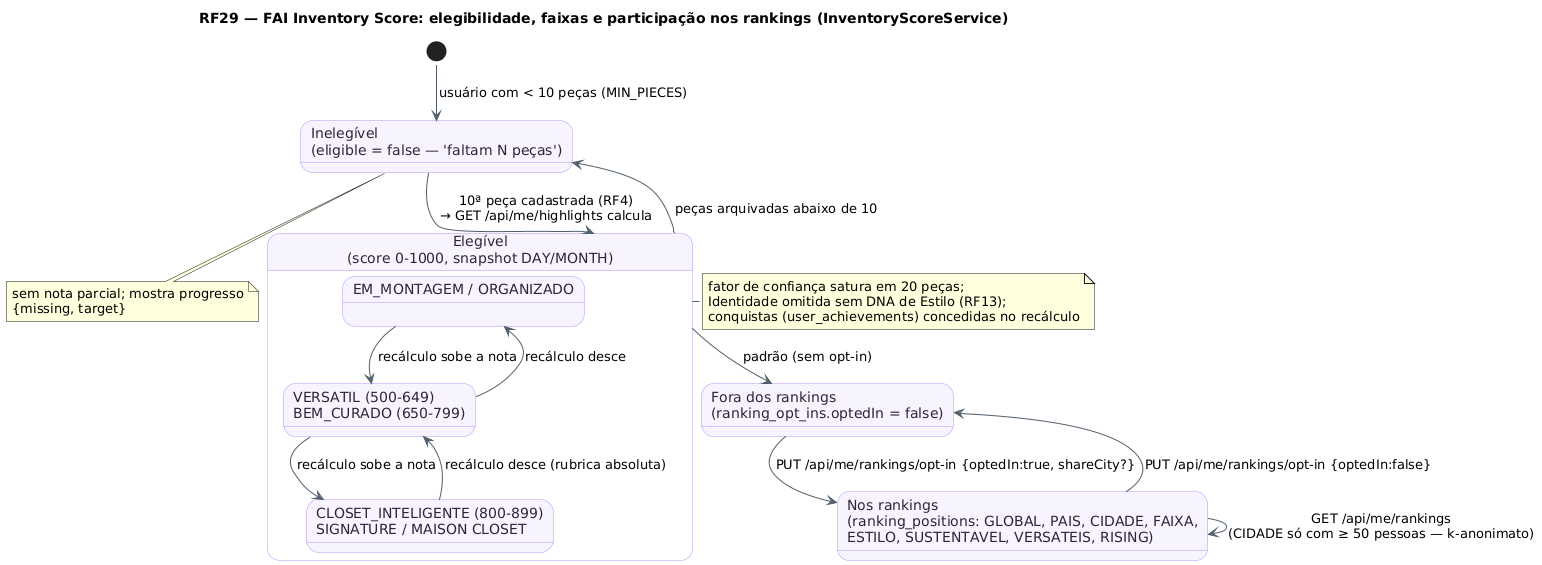

The diagram above was rendered by PlantUML. Its source (embedded in the PNG):
@startuml RF29_MaquinaDeEstados_InventoryScore
!pragma layout smetana
skinparam backgroundColor #FFFFFF
skinparam state {
  BackgroundColor #F8F4FF
  BorderColor #B695F5
  FontColor #2D2438
  ArrowColor #52606D
}
title RF29 — FAI Inventory Score: elegibilidade, faixas e participação nos rankings (InventoryScoreService)
[*] --> Inelegivel : usuário com < 10 peças (MIN_PIECES)
state "Inelegível\n(eligible = false — 'faltam N peças')" as Inelegivel
state "Elegível\n(score 0-1000, snapshot DAY/MONTH)" as Elegivel {
  state "EM_MONTAGEM / ORGANIZADO" as Baixa
  state "VERSATIL (500-649)\nBEM_CURADO (650-799)" as Media
  state "CLOSET_INTELIGENTE (800-899)\nSIGNATURE / MAISON CLOSET" as Alta
  Baixa --> Media : recálculo sobe a nota
  Media --> Alta : recálculo sobe a nota
  Alta --> Media : recálculo desce (rubrica absoluta)
  Media --> Baixa : recálculo desce
}
state "Fora dos rankings\n(ranking_opt_ins.optedIn = false)" as ForaRanking
state "Nos rankings\n(ranking_positions: GLOBAL, PAIS, CIDADE, FAIXA,\nESTILO, SUSTENTAVEL, VERSATEIS, RISING)" as NoRanking
Inelegivel --> Elegivel : 10ª peça cadastrada (RF4)\n→ GET /api/me/highlights calcula
Elegivel --> Inelegivel : peças arquivadas abaixo de 10
Elegivel --> ForaRanking : padrão (sem opt-in)
ForaRanking --> NoRanking : PUT /api/me/rankings/opt-in {optedIn:true, shareCity?}
NoRanking --> ForaRanking : PUT /api/me/rankings/opt-in {optedIn:false}
NoRanking --> NoRanking : GET /api/me/rankings\n(CIDADE só com ≥ 50 pessoas — k-anonimato)
note right of Elegivel : fator de confiança satura em 20 peças;\nIdentidade omitida sem DNA de Estilo (RF13);\nconquistas (user_achievements) concedidas no recálculo
note bottom of Inelegivel : sem nota parcial; mostra progresso\n{missing, target}
@enduml